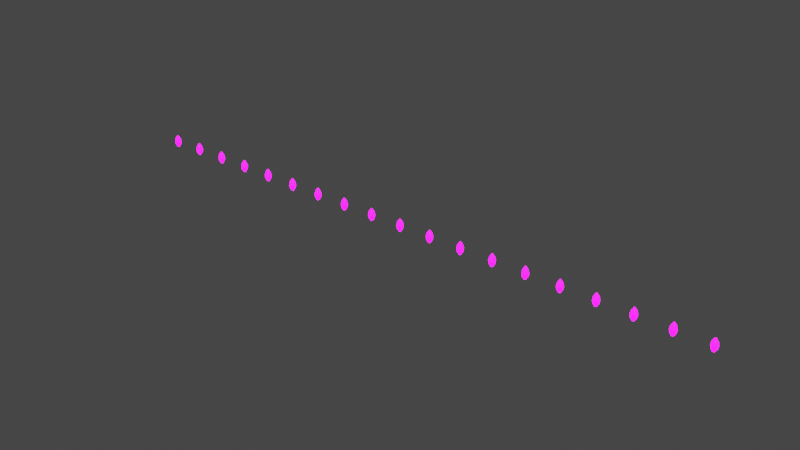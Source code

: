 # Source: light.blend  (saved by Blender 3.2.14; exported with 4.5.12 LTS)
import bpy
from mathutils import Matrix  # noqa: F401  (used for matrix-valued properties, if any)

bpy.ops.wm.read_factory_settings(use_empty=True)
scene = bpy.context.scene
scene.name = 'Scene'

# ---- collections
col_collection = bpy.data.collections.new('Collection'); scene.collection.children.link(col_collection)

# ---- images (referenced by path relative to the original .blend; pixels are not part of the script)
import os
ASSET_DIR = os.environ.get("B2B_ASSET_DIR", "")  # directory of the original .blend (textures are referenced by path, not embedded)
HERE = os.path.dirname(os.path.abspath(__file__))  # packed textures are extracted next to this script under _unpacked/

def load_image(name, relpath, width, height, colorspace="sRGB"):
    """Load a texture the original file referenced (path relative to the .blend, or extracted next to this script)."""
    p = next((c for c in (os.path.join(HERE, relpath), os.path.join(ASSET_DIR, relpath)) if relpath and os.path.exists(c)), "")
    if p:
        img = bpy.data.images.load(p, check_existing=True)
        img.name = name
    else:  # same state as the original file: an image datablock whose file is absent (Cycles renders it pink)
        img = bpy.data.images.new(name, width, height)
        img.source = "FILE"
        img.filepath = "//" + (relpath or name)
    img.colorspace_settings.name = colorspace
    return img
img_imphenziapalette01_256_gradientx4_png = load_image('ImphenziaPalette01-256-GradientX4.png', 'ImphenziaPalette01-256-GradientX4.png', 1024, 1024, 'sRGB')
img_imphenziapalette02_emission_png = load_image('ImphenziaPalette02-Emission.png', 'ImphenziaPalette02-Emission.png', 1024, 1024, 'sRGB')
img_imphenziapalette02_opacity_png = load_image('ImphenziaPalette02-Opacity.png', 'ImphenziaPalette02-Opacity.png', 1024, 1024, 'sRGB')

# ---- materials (node trees are filled in below, after node groups)
mat_gradient = bpy.data.materials.new('Gradient')
mat_gradient.alpha_threshold = 0.6481
mat_gradient.use_backface_culling = True
mat_gradient.use_raytrace_refraction = True
mat_gradient.use_screen_refraction = True
mat_gradient.use_sss_translucency = True
mat_gradient.thickness_mode = 'SLAB'
mat_gradient.use_thickness_from_shadow = True
mat_movinggradient = bpy.data.materials.new('MovingGradient')
mat_movinggradient.alpha_threshold = 0.6481
mat_movinggradient.use_backface_culling = True
mat_movinggradient.use_raytrace_refraction = True
mat_movinggradient.use_screen_refraction = True
mat_movinggradient.use_sss_translucency = True
mat_movinggradient.thickness_mode = 'SLAB'
mat_movinggradient.use_thickness_from_shadow = True

# ---- material node trees
mat_gradient.use_nodes = True; mat_gradient.node_tree.nodes.clear()
_N = mat_gradient.node_tree.nodes; _L = mat_gradient.node_tree.links
n0 = _N.new('ShaderNodeOutputMaterial'); n0.name = 'Material Output'; n0.location = (300, 300)
n1 = _N.new('ShaderNodeBsdfPrincipled'); n1.name = 'Principled BSDF'; n1.location = (10, 300)
n1.distribution = 'GGX'
n1.subsurface_method = 'BURLEY'
n1.inputs[3].default_value = 1.45
n1.inputs[28].default_value = 10.0
n2 = _N.new('ShaderNodeTexImage'); n2.name = 'Image Texture'; n2.location = (-460, 320)
n2.image = img_imphenziapalette01_256_gradientx4_png
n3 = _N.new('ShaderNodeTexImage'); n3.name = 'Image Texture.001'; n3.location = (-500, 0)
n3.image = img_imphenziapalette02_emission_png
n4 = _N.new('ShaderNodeTexImage'); n4.name = 'Image Texture.002'; n4.location = (-480, -300)
n4.image = img_imphenziapalette02_opacity_png
n5 = _N.new('ShaderNodeValue'); n5.name = 'Value'; n5.location = (300, 140)
n5.outputs[0].default_value = 0.0
_L.new(n1.outputs[0], n0.inputs[0])
_L.new(n2.outputs[0], n1.inputs[0])
_L.new(n3.outputs[0], n1.inputs[27])
_L.new(n4.outputs[0], n1.inputs[4])
_L.new(n5.outputs[0], n0.inputs[3])
n0.is_active_output = True
mat_movinggradient.use_nodes = True; mat_movinggradient.node_tree.nodes.clear()
_N = mat_movinggradient.node_tree.nodes; _L = mat_movinggradient.node_tree.links
n0 = _N.new('ShaderNodeOutputMaterial'); n0.name = 'Material Output'; n0.location = (300, 300)
n1 = _N.new('ShaderNodeBsdfPrincipled'); n1.name = 'Principled BSDF'; n1.location = (10, 300)
n1.distribution = 'GGX'
n1.subsurface_method = 'BURLEY'
n1.inputs[3].default_value = 1.45
n1.inputs[28].default_value = 10.0
n2 = _N.new('ShaderNodeTexImage'); n2.name = 'Image Texture'; n2.location = (-460, 320)
n2.image = img_imphenziapalette01_256_gradientx4_png
n3 = _N.new('ShaderNodeTexImage'); n3.name = 'Image Texture.001'; n3.location = (-500, 0)
n3.image = img_imphenziapalette02_emission_png
n4 = _N.new('ShaderNodeTexImage'); n4.name = 'Image Texture.002'; n4.location = (-480, -300)
n4.image = img_imphenziapalette02_opacity_png
n5 = _N.new('ShaderNodeValue'); n5.name = 'Value'; n5.location = (300, 140)
n5.outputs[0].default_value = 0.0
_L.new(n1.outputs[0], n0.inputs[0])
_L.new(n2.outputs[0], n1.inputs[0])
_L.new(n3.outputs[0], n1.inputs[27])
_L.new(n4.outputs[0], n1.inputs[4])
_L.new(n5.outputs[0], n0.inputs[3])
n0.is_active_output = True

# ---- world
world_world = bpy.data.worlds.new('World'); scene.world = world_world
world_world.use_nodes = True; world_world.node_tree.nodes.clear()
_N = world_world.node_tree.nodes; _L = world_world.node_tree.links
n0 = _N.new('ShaderNodeOutputWorld'); n0.name = 'World Output'; n0.location = (300, 300)
n1 = _N.new('ShaderNodeBackground'); n1.name = 'Background'; n1.location = (10, 300)
n1.inputs[0].default_value = (0.05088, 0.05088, 0.05088, 1.0)
_L.new(n1.outputs[0], n0.inputs[0])
n0.is_active_output = True
world_world.color = (0.05088, 0.05088, 0.05088)
world_world.use_sun_shadow = False
world_world.sun_shadow_jitter_overblur = 0.0

# ---- meshes
me_cube_001 = bpy.data.meshes.new('Cube.001')
me_cube_001.from_pydata([(0.07879, -0.07879, 0.2965), (0.07879, -0.07879, -3.307e-08), (0.07879, 0.07879, 0.2965), (0.07879, 0.07879, 9.275e-09), (-0.07879, -0.07879, 0.2965), (-0.07879, -0.07879, -9.275e-09), (-0.07879, 0.07879, 0.2965), (-0.07879, 0.07879, 3.307e-08), (5.92e-08, 0.2326, 0.4461), (8.474e-08, 0.1847, 0.6477), (9.777e-08, 0.09796, 0.8013), (1.655e-08, 0.1895, 0.1708), (-0.01911, 0.09608, 0.8013), (-0.03696, 0.1858, 0.1708), (-0.03749, 0.09051, 0.8013), (-0.07251, 0.175, 0.1708), (-0.05443, 0.08145, 0.8013), (-0.1053, 0.1575, 0.1708), (-0.06927, 0.06927, 0.8013), (-0.134, 0.134, 0.1708), (-0.08145, 0.05443, 0.8013), (-0.1575, 0.1053, 0.1708), (-0.09051, 0.03749, 0.8013), (-0.175, 0.07251, 0.1708), (-0.09608, 0.01911, 0.8013), (-0.1858, 0.03696, 0.1708), (-0.09796, -2.233e-07, 0.8013), (-0.1895, -5.649e-08, 0.1708), (-0.09608, -0.01911, 0.8013), (-0.1858, -0.03696, 0.1708), (-0.09051, -0.03749, 0.8013), (-0.175, -0.07251, 0.1708), (-0.08145, -0.05443, 0.8013), (-0.1575, -0.1053, 0.1708), (-0.06927, -0.06927, 0.8013), (-0.134, -0.134, 0.1708), (-0.05443, -0.08145, 0.8013), (-0.1053, -0.1575, 0.1708), (-0.03749, -0.09051, 0.8013), (-0.07251, -0.175, 0.1708), (-0.01911, -0.09608, 0.8013), (-0.03696, -0.1858, 0.1708), (1.063e-07, -0.09796, 0.8013), (3.312e-08, -0.1895, 0.1708), (0.01911, -0.09608, 0.8013), (0.03696, -0.1858, 0.1708), (0.03749, -0.09051, 0.8013), (0.07251, -0.175, 0.1708), (0.05443, -0.08145, 0.8013), (0.1053, -0.1575, 0.1708), (0.06927, -0.06927, 0.8013), (0.134, -0.134, 0.1708), (0.08145, -0.05443, 0.8013), (0.1575, -0.1053, 0.1708), (0.09051, -0.03749, 0.8013), (0.175, -0.07251, 0.1708), (0.09608, -0.01911, 0.8013), (0.1858, -0.03696, 0.1708), (0.09796, -2.179e-07, 0.8013), (0.1895, -4.595e-08, 0.1708), (0.09608, 0.01911, 0.8013), (0.1858, 0.03696, 0.1708), (0.09051, 0.03749, 0.8013), (0.175, 0.07251, 0.1708), (0.08145, 0.05443, 0.8013), (0.1575, 0.1053, 0.1708), (0.06927, 0.06927, 0.8013), (0.134, 0.134, 0.1708), (0.05443, 0.08145, 0.8013), (0.1053, 0.1575, 0.1708), (0.03749, 0.09051, 0.8013), (0.07251, 0.175, 0.1708), (0.01911, 0.09608, 0.8013), (0.03696, 0.1858, 0.1708), (3.491e-08, 0.2181, 0.2877), (-0.04255, 0.2139, 0.2877), (-0.04537, 0.2281, 0.4461), (-0.03604, 0.1812, 0.6477), (-0.08347, 0.2015, 0.2877), (-0.089, 0.2149, 0.4461), (-0.0707, 0.1707, 0.6477), (-0.1212, 0.1814, 0.2877), (-0.1292, 0.1934, 0.4461), (-0.1026, 0.1536, 0.6477), (-0.1542, 0.1542, 0.2877), (-0.1645, 0.1645, 0.4461), (-0.1306, 0.1306, 0.6477), (-0.1814, 0.1212, 0.2877), (-0.1934, 0.1292, 0.4461), (-0.1536, 0.1026, 0.6477), (-0.2015, 0.08347, 0.2877), (-0.2149, 0.089, 0.4461), (-0.1707, 0.0707, 0.6477), (-0.2139, 0.04255, 0.2877), (-0.2281, 0.04537, 0.4461), (-0.1812, 0.03604, 0.6477), (-0.2181, -8.876e-08, 0.2877), (-0.2326, -1.318e-07, 0.4461), (-0.1847, -1.846e-07, 0.6477), (-0.2139, -0.04255, 0.2877), (-0.2281, -0.04537, 0.4461), (-0.1812, -0.03604, 0.6477), (-0.2015, -0.08347, 0.2877), (-0.2149, -0.089, 0.4461), (-0.1707, -0.0707, 0.6477), (-0.1814, -0.1212, 0.2877), (-0.1934, -0.1292, 0.4461), (-0.1536, -0.1026, 0.6477), (-0.1542, -0.1542, 0.2877), (-0.1645, -0.1645, 0.4461), (-0.1306, -0.1306, 0.6477), (-0.1212, -0.1814, 0.2877), (-0.1292, -0.1934, 0.4461), (-0.1026, -0.1536, 0.6477), (-0.08347, -0.2015, 0.2877), (-0.089, -0.2149, 0.4461), (-0.0707, -0.1707, 0.6477), (-0.04255, -0.2139, 0.2877), (-0.04537, -0.2281, 0.4461), (-0.03604, -0.1812, 0.6477), (5.398e-08, -0.2181, 0.2877), (7.953e-08, -0.2326, 0.4461), (1.009e-07, -0.1847, 0.6477), (0.04255, -0.2139, 0.2877), (0.04537, -0.2281, 0.4461), (0.03604, -0.1812, 0.6477), (0.08347, -0.2015, 0.2877), (0.089, -0.2149, 0.4461), (0.0707, -0.1707, 0.6477), (0.1212, -0.1814, 0.2877), (0.1292, -0.1934, 0.4461), (0.1026, -0.1536, 0.6477), (0.1542, -0.1542, 0.2877), (0.1645, -0.1645, 0.4461), (0.1306, -0.1306, 0.6477), (0.1814, -0.1212, 0.2877), (0.1934, -0.1292, 0.4461), (0.1536, -0.1026, 0.6477), (0.2015, -0.08347, 0.2877), (0.2149, -0.089, 0.4461), (0.1707, -0.0707, 0.6477), (0.2139, -0.04255, 0.2877), (0.2281, -0.04537, 0.4461), (0.1812, -0.03604, 0.6477), (0.2181, -7.662e-08, 0.2877), (0.2326, -1.188e-07, 0.4461), (0.1847, -1.743e-07, 0.6477), (0.2139, 0.04255, 0.2877), (0.2281, 0.04537, 0.4461), (0.1812, 0.03604, 0.6477), (0.2015, 0.08347, 0.2877), (0.2149, 0.089, 0.4461), (0.1707, 0.0707, 0.6477), (0.1814, 0.1212, 0.2877), (0.1934, 0.1292, 0.4461), (0.1536, 0.1026, 0.6477), (0.1542, 0.1542, 0.2877), (0.1645, 0.1645, 0.4461), (0.1306, 0.1306, 0.6477), (0.1212, 0.1814, 0.2877), (0.1292, 0.1934, 0.4461), (0.1026, 0.1536, 0.6477), (0.08347, 0.2015, 0.2877), (0.089, 0.2149, 0.4461), (0.0707, 0.1707, 0.6477), (0.04255, 0.2139, 0.2877), (0.04537, 0.2281, 0.4461), (0.03604, 0.1812, 0.6477), (9.763e-08, 0.04382, 0.8868), (-0.008549, 0.04298, 0.8868), (-0.01677, 0.04049, 0.8868), (-0.02435, 0.03644, 0.8868), (-0.03099, 0.03099, 0.8868), (-0.03644, 0.02435, 0.8868), (-0.04049, 0.01677, 0.8868), (-0.04298, 0.008549, 0.8868), (-0.04382, -2.439e-07, 0.8868), (-0.04298, -0.008549, 0.8868), (-0.04049, -0.01677, 0.8868), (-0.03644, -0.02435, 0.8868), (-0.03099, -0.03099, 0.8868), (-0.02435, -0.03644, 0.8868), (-0.01677, -0.04049, 0.8868), (-0.008549, -0.04298, 0.8868), (1.015e-07, -0.04382, 0.8868), (0.008549, -0.04298, 0.8868), (0.01677, -0.04049, 0.8868), (0.02435, -0.03644, 0.8868), (0.03099, -0.03099, 0.8868), (0.03644, -0.02435, 0.8868), (0.04049, -0.01677, 0.8868), (0.04298, -0.008549, 0.8868), (0.04382, -2.414e-07, 0.8868), (0.04298, 0.008549, 0.8868), (0.04049, 0.01677, 0.8868), (0.03644, 0.02435, 0.8868), (0.03099, 0.03099, 0.8868), (0.02435, 0.03644, 0.8868), (0.01677, 0.04049, 0.8868), (0.008549, 0.04298, 0.8868)], [], [(0, 1, 3, 2), (2, 3, 7, 6), (6, 7, 5, 4), (4, 5, 1, 0), (2, 6, 4, 0), (7, 3, 1, 5), (107, 106, 109, 110), (52, 137, 140, 54), (74, 11, 13, 75), (106, 105, 108, 109), (139, 138, 141, 142), (75, 13, 15, 78), (109, 108, 111, 112), (140, 139, 142, 143), (78, 15, 17, 81), (110, 109, 112, 113), (54, 140, 143, 56), (81, 17, 19, 84), (34, 110, 113, 36), (142, 141, 144, 145), (84, 19, 21, 87), (112, 111, 114, 115), (143, 142, 145, 146), (87, 21, 23, 90), (113, 112, 115, 116), (56, 143, 146, 58), (90, 23, 25, 93), (36, 113, 116, 38), (145, 144, 147, 148), (93, 25, 27, 96), (115, 114, 117, 118), (146, 145, 148, 149), (96, 27, 29, 99), (116, 115, 118, 119), (58, 146, 149, 60), (99, 29, 31, 102), (38, 116, 119, 40), (148, 147, 150, 151), (102, 31, 33, 105), (118, 117, 120, 121), (149, 148, 151, 152), (105, 33, 35, 108), (119, 118, 121, 122), (60, 149, 152, 62), (108, 35, 37, 111), (40, 119, 122, 42), (151, 150, 153, 154), (111, 37, 39, 114), (121, 120, 123, 124), (152, 151, 154, 155), (114, 39, 41, 117), (122, 121, 124, 125), (62, 152, 155, 64), (117, 41, 43, 120), (42, 122, 125, 44), (154, 153, 156, 157), (120, 43, 45, 123), (124, 123, 126, 127), (155, 154, 157, 158), (123, 45, 47, 126), (125, 124, 127, 128), (64, 155, 158, 66), (126, 47, 49, 129), (44, 125, 128, 46), (157, 156, 159, 160), (129, 49, 51, 132), (127, 126, 129, 130), (158, 157, 160, 161), (132, 51, 53, 135), (128, 127, 130, 131), (66, 158, 161, 68), (135, 53, 55, 138), (46, 128, 131, 48), (160, 159, 162, 163), (138, 55, 57, 141), (130, 129, 132, 133), (161, 160, 163, 164), (141, 57, 59, 144), (131, 130, 133, 134), (68, 161, 164, 70), (144, 59, 61, 147), (48, 131, 134, 50), (163, 162, 165, 166), (147, 61, 63, 150), (133, 132, 135, 136), (164, 163, 166, 167), (150, 63, 65, 153), (134, 133, 136, 137), (70, 164, 167, 72), (153, 65, 67, 156), (50, 134, 137, 52), (166, 165, 74, 8), (156, 67, 69, 159), (136, 135, 138, 139), (167, 166, 8, 9), (159, 69, 71, 162), (13, 11, 73, 71, 69, 67, 65, 63, 61, 59, 57, 55, 53, 51, 49, 47, 45, 43, 41, 39, 37, 35, 33, 31, 29, 27, 25, 23, 21, 19, 17, 15), (72, 167, 9, 10), (162, 71, 73, 165), (32, 107, 110, 34), (137, 136, 139, 140), (165, 73, 11, 74), (30, 32, 179, 178), (30, 104, 107, 32), (104, 103, 106, 107), (103, 102, 105, 106), (28, 101, 104, 30), (101, 100, 103, 104), (100, 99, 102, 103), (26, 98, 101, 28), (98, 97, 100, 101), (97, 96, 99, 100), (24, 95, 98, 26), (95, 94, 97, 98), (94, 93, 96, 97), (22, 92, 95, 24), (92, 91, 94, 95), (91, 90, 93, 94), (20, 89, 92, 22), (89, 88, 91, 92), (88, 87, 90, 91), (18, 86, 89, 20), (86, 85, 88, 89), (85, 84, 87, 88), (16, 83, 86, 18), (83, 82, 85, 86), (82, 81, 84, 85), (14, 80, 83, 16), (80, 79, 82, 83), (79, 78, 81, 82), (12, 77, 80, 14), (77, 76, 79, 80), (76, 75, 78, 79), (10, 9, 77, 12), (9, 8, 76, 77), (8, 74, 75, 76), (168, 169, 170, 171, 172, 173, 174, 175, 176, 177, 178, 179, 180, 181, 182, 183, 184, 185, 186, 187, 188, 189, 190, 191, 192, 193, 194, 195, 196, 197, 198, 199), (14, 16, 171, 170), (68, 70, 198, 197), (52, 54, 190, 189), (36, 38, 182, 181), (10, 12, 169, 168), (20, 22, 174, 173), (58, 60, 193, 192), (42, 44, 185, 184), (26, 28, 177, 176), (64, 66, 196, 195), (48, 50, 188, 187), (32, 34, 180, 179), (16, 18, 172, 171), (70, 72, 199, 198), (54, 56, 191, 190), (38, 40, 183, 182), (22, 24, 175, 174), (60, 62, 194, 193), (44, 46, 186, 185), (28, 30, 178, 177), (12, 14, 170, 169), (66, 68, 197, 196), (50, 52, 189, 188), (34, 36, 181, 180), (72, 10, 168, 199), (18, 20, 173, 172), (56, 58, 192, 191), (40, 42, 184, 183), (24, 26, 176, 175), (62, 64, 195, 194), (46, 48, 187, 186)])
me_cube_001.polygons.foreach_set('use_smooth', [True] * 168)
me_cube_001.polygons.foreach_set('material_index', [0, 0, 0, 0, 0, 0, 1, 1, 1, 1, 1, 1, 1, 1, 1, 1, 1, 1, 1, 1, 1, 1, 1, 1, 1, 1, 1, 1, 1, 1, 1, 1, 1, 1, 1, 1, 1, 1, 1, 1, 1, 1, 1, 1, 1, 1, 1, 1, 1, 1, 1, 1, 1, 1, 1, 1, 1, 1, 1, 1, 1, 1, 1, 1, 1, 1, 1, 1, 1, 1, 1, 1, 1, 1, 1, 1, 1, 1, 1, 1, 1, 1, 1, 1, 1, 1, 1, 1, 1, 1, 1, 1, 1, 1, 1, 1, 1, 1, 1, 1, 1, 1, 1, 1, 1, 1, 1, 1, 1, 1, 1, 1, 1, 1, 1, 1, 1, 1, 1, 1, 1, 1, 1, 1, 1, 1, 1, 1, 1, 1, 1, 1, 1, 1, 1, 1, 1, 1, 1, 1, 1, 1, 1, 1, 1, 1, 1, 1, 1, 1, 1, 1, 1, 1, 1, 1, 1, 1, 1, 1, 1, 1, 1, 1, 1, 1, 1, 1])
_uv = me_cube_001.uv_layers.new(name='UVMap')
_uv.uv.foreach_set('vector', [0.8046, 1.238, 0.8046, 1.203, 0.8046, 1.203, 0.8046, 1.238, 0.8046, 1.238, 0.8046, 1.203, 0.786, 1.203, 0.786, 1.238, 0.786, 1.238, 0.786, 1.203, 0.786, 1.203, 0.786, 1.238, 0.786, 1.238, 0.786, 1.203, 0.8046, 1.203, 0.8046, 1.238, 0.8046, 1.238, 0.786, 1.238, 0.786, 1.238, 0.8046, 1.238, 0.786, 1.203, 0.8046, 1.203, 0.8046, 1.203, 0.786, 1.203, 0.8871, 0.365, 0.8881, 0.3648, 0.8881, 0.365, 0.8871, 0.3652, 0.8863, 0.3663, 0.8871, 0.3666, 0.8871, 0.3667, 0.8863, 0.3663, 0.8889, 0.3658, 0.8895, 0.3658, 0.8895, 0.3656, 0.8889, 0.3656, 0.8881, 0.3648, 0.8889, 0.3649, 0.8889, 0.365, 0.8881, 0.365, 0.8881, 0.3669, 0.8889, 0.3669, 0.8889, 0.3669, 0.8881, 0.367, 0.8889, 0.3656, 0.8895, 0.3656, 0.8895, 0.3655, 0.8889, 0.3654, 0.8881, 0.365, 0.8889, 0.365, 0.8889, 0.3652, 0.8881, 0.3652, 0.8871, 0.3667, 0.8881, 0.3669, 0.8881, 0.367, 0.8871, 0.3668, 0.8889, 0.3654, 0.8895, 0.3655, 0.8895, 0.3653, 0.8889, 0.3652, 0.8871, 0.3652, 0.8881, 0.365, 0.8881, 0.3652, 0.8871, 0.3653, 0.8863, 0.3663, 0.8871, 0.3667, 0.8871, 0.3668, 0.8863, 0.3663, 0.8889, 0.3652, 0.8895, 0.3653, 0.8895, 0.3651, 0.8889, 0.365, 0.8863, 0.3655, 0.8871, 0.3652, 0.8871, 0.3653, 0.8863, 0.3656, 0.8881, 0.367, 0.8889, 0.3669, 0.8889, 0.367, 0.8881, 0.367, 0.8889, 0.365, 0.8895, 0.3651, 0.8895, 0.365, 0.8889, 0.3649, 0.8881, 0.3652, 0.8889, 0.3652, 0.8889, 0.3654, 0.8881, 0.3654, 0.8871, 0.3668, 0.8881, 0.367, 0.8881, 0.367, 0.8871, 0.3668, 0.8889, 0.3649, 0.8895, 0.365, 0.8895, 0.3649, 0.8889, 0.3648, 0.8871, 0.3653, 0.8881, 0.3652, 0.8881, 0.3654, 0.8871, 0.3655, 0.8863, 0.3663, 0.8871, 0.3668, 0.8871, 0.3668, 0.8863, 0.3663, 0.8889, 0.3648, 0.8895, 0.3649, 0.8895, 0.3649, 0.8889, 0.3647, 0.8863, 0.3656, 0.8871, 0.3653, 0.8871, 0.3655, 0.8863, 0.3656, 0.8881, 0.367, 0.8889, 0.367, 0.8889, 0.3669, 0.8881, 0.367, 0.8889, 0.3647, 0.8895, 0.3649, 0.8895, 0.3649, 0.8889, 0.3647, 0.8881, 0.3654, 0.8889, 0.3654, 0.8889, 0.3656, 0.8881, 0.3656, 0.8871, 0.3668, 0.8881, 0.367, 0.8881, 0.367, 0.8871, 0.3668, 0.8889, 0.3647, 0.8895, 0.3649, 0.8895, 0.3649, 0.8889, 0.3647, 0.8871, 0.3655, 0.8881, 0.3654, 0.8881, 0.3656, 0.8871, 0.3657, 0.8863, 0.3663, 0.8871, 0.3668, 0.8871, 0.3668, 0.8863, 0.3663, 0.8889, 0.3647, 0.8895, 0.3649, 0.8895, 0.3649, 0.8889, 0.3648, 0.8863, 0.3656, 0.8871, 0.3655, 0.8871, 0.3657, 0.8863, 0.3657, 0.8881, 0.367, 0.8889, 0.3669, 0.8889, 0.3669, 0.8881, 0.3669, 0.8889, 0.3648, 0.8895, 0.3649, 0.8895, 0.365, 0.8889, 0.3649, 0.8881, 0.3656, 0.8889, 0.3656, 0.8889, 0.3658, 0.8881, 0.3658, 0.8871, 0.3668, 0.8881, 0.367, 0.8881, 0.3669, 0.8871, 0.3667, 0.8889, 0.3649, 0.8895, 0.365, 0.8895, 0.3651, 0.8889, 0.365, 0.8871, 0.3657, 0.8881, 0.3656, 0.8881, 0.3658, 0.8871, 0.3658, 0.8863, 0.3663, 0.8871, 0.3668, 0.8871, 0.3667, 0.8863, 0.3663, 0.8889, 0.365, 0.8895, 0.3651, 0.8895, 0.3653, 0.8889, 0.3652, 0.8863, 0.3657, 0.8871, 0.3657, 0.8871, 0.3658, 0.8863, 0.3658, 0.8881, 0.3669, 0.8889, 0.3669, 0.8889, 0.3668, 0.8881, 0.3668, 0.8889, 0.3652, 0.8895, 0.3653, 0.8895, 0.3655, 0.8889, 0.3654, 0.8881, 0.3658, 0.8889, 0.3658, 0.8889, 0.3661, 0.8881, 0.3661, 0.8871, 0.3667, 0.8881, 0.3669, 0.8881, 0.3668, 0.8871, 0.3666, 0.8889, 0.3654, 0.8895, 0.3655, 0.8895, 0.3656, 0.8889, 0.3656, 0.8871, 0.3658, 0.8881, 0.3658, 0.8881, 0.3661, 0.8871, 0.366, 0.8863, 0.3663, 0.8871, 0.3667, 0.8871, 0.3666, 0.8863, 0.3663, 0.8889, 0.3656, 0.8895, 0.3656, 0.8895, 0.3658, 0.8889, 0.3658, 0.8863, 0.3658, 0.8871, 0.3658, 0.8871, 0.366, 0.8863, 0.3659, 0.8881, 0.3668, 0.8889, 0.3668, 0.8889, 0.3666, 0.8881, 0.3667, 0.8889, 0.3658, 0.8895, 0.3658, 0.8895, 0.366, 0.8889, 0.3661, 0.8881, 0.3661, 0.8889, 0.3661, 0.8889, 0.3663, 0.8881, 0.3663, 0.8871, 0.3666, 0.8881, 0.3668, 0.8881, 0.3667, 0.8871, 0.3665, 0.8889, 0.3661, 0.8895, 0.366, 0.8895, 0.3662, 0.8889, 0.3663, 0.8871, 0.366, 0.8881, 0.3661, 0.8881, 0.3663, 0.8871, 0.3662, 0.8863, 0.3663, 0.8871, 0.3666, 0.8871, 0.3665, 0.8863, 0.3662, 0.8889, 0.3663, 0.8895, 0.3662, 0.8895, 0.3664, 0.8889, 0.3665, 0.8863, 0.3659, 0.8871, 0.366, 0.8871, 0.3662, 0.8863, 0.366, 0.8881, 0.3667, 0.8889, 0.3666, 0.8889, 0.3665, 0.8881, 0.3665, 0.8889, 0.3665, 0.8895, 0.3664, 0.8895, 0.3665, 0.8889, 0.3666, 0.8881, 0.3663, 0.8889, 0.3663, 0.8889, 0.3665, 0.8881, 0.3665, 0.8871, 0.3665, 0.8881, 0.3667, 0.8881, 0.3665, 0.8871, 0.3664, 0.8889, 0.3666, 0.8895, 0.3665, 0.8895, 0.3666, 0.8889, 0.3668, 0.8871, 0.3662, 0.8881, 0.3663, 0.8881, 0.3665, 0.8871, 0.3664, 0.8863, 0.3662, 0.8871, 0.3665, 0.8871, 0.3664, 0.8863, 0.3661, 0.8889, 0.3668, 0.8895, 0.3666, 0.8895, 0.3667, 0.8889, 0.3669, 0.8863, 0.366, 0.8871, 0.3662, 0.8871, 0.3664, 0.8863, 0.3661, 0.8881, 0.3665, 0.8889, 0.3665, 0.8889, 0.3663, 0.8881, 0.3663, 0.8889, 0.3669, 0.8895, 0.3667, 0.8895, 0.3668, 0.8889, 0.3669, 0.8881, 0.3665, 0.8889, 0.3665, 0.8889, 0.3666, 0.8881, 0.3667, 0.8871, 0.3664, 0.8881, 0.3665, 0.8881, 0.3663, 0.8871, 0.3662, 0.8889, 0.3669, 0.8895, 0.3668, 0.8895, 0.3668, 0.8889, 0.367, 0.8871, 0.3664, 0.8881, 0.3665, 0.8881, 0.3667, 0.8871, 0.3665, 0.8863, 0.3661, 0.8871, 0.3664, 0.8871, 0.3662, 0.8863, 0.366, 0.8889, 0.367, 0.8895, 0.3668, 0.8895, 0.3668, 0.8889, 0.3669, 0.8863, 0.3661, 0.8871, 0.3664, 0.8871, 0.3665, 0.8863, 0.3662, 0.8881, 0.3663, 0.8889, 0.3663, 0.8889, 0.3661, 0.8881, 0.3661, 0.8889, 0.3669, 0.8895, 0.3668, 0.8895, 0.3667, 0.8889, 0.3669, 0.8881, 0.3667, 0.8889, 0.3666, 0.8889, 0.3668, 0.8881, 0.3668, 0.8871, 0.3662, 0.8881, 0.3663, 0.8881, 0.3661, 0.8871, 0.366, 0.8889, 0.3669, 0.8895, 0.3667, 0.8895, 0.3666, 0.8889, 0.3668, 0.8871, 0.3665, 0.8881, 0.3667, 0.8881, 0.3668, 0.8871, 0.3666, 0.8863, 0.366, 0.8871, 0.3662, 0.8871, 0.366, 0.8863, 0.3659, 0.8889, 0.3668, 0.8895, 0.3666, 0.8895, 0.3665, 0.8889, 0.3666, 0.8863, 0.3662, 0.8871, 0.3665, 0.8871, 0.3666, 0.8863, 0.3663, 0.8881, 0.3661, 0.8889, 0.3661, 0.8889, 0.3658, 0.8881, 0.3658, 0.8889, 0.3666, 0.8895, 0.3665, 0.8895, 0.3664, 0.8889, 0.3665, 0.8881, 0.3668, 0.8889, 0.3668, 0.8889, 0.3669, 0.8881, 0.3669, 0.8871, 0.366, 0.8881, 0.3661, 0.8881, 0.3658, 0.8871, 0.3658, 0.8889, 0.3665, 0.8895, 0.3664, 0.8895, 0.3662, 0.8889, 0.3663, 0.8895, 0.3656, 0.8895, 0.3658, 0.8895, 0.366, 0.8895, 0.3662, 0.8895, 0.3664, 0.8895, 0.3665, 0.8895, 0.3666, 0.8895, 0.3667, 0.8895, 0.3668, 0.8895, 0.3668, 0.8895, 0.3668, 0.8895, 0.3667, 0.8895, 0.3666, 0.8895, 0.3665, 0.8895, 0.3664, 0.8895, 0.3662, 0.8895, 0.366, 0.8895, 0.3658, 0.8895, 0.3656, 0.8895, 0.3655, 0.8895, 0.3653, 0.8895, 0.3651, 0.8895, 0.365, 0.8895, 0.3649, 0.8895, 0.3649, 0.8895, 0.3649, 0.8895, 0.3649, 0.8895, 0.3649, 0.8895, 0.365, 0.8895, 0.3651, 0.8895, 0.3653, 0.8895, 0.3655, 0.8863, 0.3659, 0.8871, 0.366, 0.8871, 0.3658, 0.8863, 0.3658, 0.8889, 0.3663, 0.8895, 0.3662, 0.8895, 0.366, 0.8889, 0.3661, 0.8863, 0.3654, 0.8871, 0.365, 0.8871, 0.3652, 0.8863, 0.3655, 0.8871, 0.3666, 0.8881, 0.3668, 0.8881, 0.3669, 0.8871, 0.3667, 0.8889, 0.3661, 0.8895, 0.366, 0.8895, 0.3658, 0.8889, 0.3658, 0.8863, 0.3654, 0.8863, 0.3654, 0.8858, 0.3657, 0.8858, 0.3656, 0.8863, 0.3654, 0.8871, 0.365, 0.8871, 0.365, 0.8863, 0.3654, 0.8871, 0.365, 0.8881, 0.3647, 0.8881, 0.3648, 0.8871, 0.365, 0.8881, 0.3647, 0.8889, 0.3648, 0.8889, 0.3649, 0.8881, 0.3648, 0.8863, 0.3653, 0.8871, 0.3649, 0.8871, 0.365, 0.8863, 0.3654, 0.8871, 0.3649, 0.8881, 0.3647, 0.8881, 0.3647, 0.8871, 0.365, 0.8881, 0.3647, 0.8889, 0.3647, 0.8889, 0.3648, 0.8881, 0.3647, 0.8863, 0.3653, 0.8871, 0.3649, 0.8871, 0.3649, 0.8863, 0.3653, 0.8871, 0.3649, 0.8881, 0.3646, 0.8881, 0.3647, 0.8871, 0.3649, 0.8881, 0.3646, 0.8889, 0.3647, 0.8889, 0.3647, 0.8881, 0.3647, 0.8863, 0.3653, 0.8871, 0.3649, 0.8871, 0.3649, 0.8863, 0.3653, 0.8871, 0.3649, 0.8881, 0.3647, 0.8881, 0.3646, 0.8871, 0.3649, 0.8881, 0.3647, 0.8889, 0.3647, 0.8889, 0.3647, 0.8881, 0.3646, 0.8863, 0.3654, 0.8871, 0.365, 0.8871, 0.3649, 0.8863, 0.3653, 0.8871, 0.365, 0.8881, 0.3647, 0.8881, 0.3647, 0.8871, 0.3649, 0.8881, 0.3647, 0.8889, 0.3648, 0.8889, 0.3647, 0.8881, 0.3647, 0.8863, 0.3654, 0.8871, 0.365, 0.8871, 0.365, 0.8863, 0.3654, 0.8871, 0.365, 0.8881, 0.3648, 0.8881, 0.3647, 0.8871, 0.365, 0.8881, 0.3648, 0.8889, 0.3649, 0.8889, 0.3648, 0.8881, 0.3647, 0.8863, 0.3655, 0.8871, 0.3652, 0.8871, 0.365, 0.8863, 0.3654, 0.8871, 0.3652, 0.8881, 0.365, 0.8881, 0.3648, 0.8871, 0.365, 0.8881, 0.365, 0.8889, 0.365, 0.8889, 0.3649, 0.8881, 0.3648, 0.8863, 0.3656, 0.8871, 0.3653, 0.8871, 0.3652, 0.8863, 0.3655, 0.8871, 0.3653, 0.8881, 0.3652, 0.8881, 0.365, 0.8871, 0.3652, 0.8881, 0.3652, 0.8889, 0.3652, 0.8889, 0.365, 0.8881, 0.365, 0.8863, 0.3656, 0.8871, 0.3655, 0.8871, 0.3653, 0.8863, 0.3656, 0.8871, 0.3655, 0.8881, 0.3654, 0.8881, 0.3652, 0.8871, 0.3653, 0.8881, 0.3654, 0.8889, 0.3654, 0.8889, 0.3652, 0.8881, 0.3652, 0.8863, 0.3657, 0.8871, 0.3657, 0.8871, 0.3655, 0.8863, 0.3656, 0.8871, 0.3657, 0.8881, 0.3656, 0.8881, 0.3654, 0.8871, 0.3655, 0.8881, 0.3656, 0.8889, 0.3656, 0.8889, 0.3654, 0.8881, 0.3654, 0.8863, 0.3658, 0.8871, 0.3658, 0.8871, 0.3657, 0.8863, 0.3657, 0.8871, 0.3658, 0.8881, 0.3658, 0.8881, 0.3656, 0.8871, 0.3657, 0.8881, 0.3658, 0.8889, 0.3658, 0.8889, 0.3656, 0.8881, 0.3656, 0.8858, 0.3658, 0.8858, 0.3658, 0.8858, 0.3658, 0.8858, 0.3657, 0.8858, 0.3657, 0.8858, 0.3657, 0.8858, 0.3656, 0.8858, 0.3656, 0.8858, 0.3656, 0.8858, 0.3656, 0.8858, 0.3656, 0.8858, 0.3657, 0.8858, 0.3657, 0.8858, 0.3657, 0.8858, 0.3658, 0.8858, 0.3658, 0.8858, 0.3658, 0.8858, 0.3659, 0.8858, 0.3659, 0.8858, 0.366, 0.8858, 0.366, 0.8858, 0.366, 0.8858, 0.366, 0.8858, 0.3661, 0.8858, 0.3661, 0.8858, 0.3661, 0.8858, 0.366, 0.8858, 0.366, 0.8858, 0.366, 0.8858, 0.366, 0.8858, 0.3659, 0.8858, 0.3659, 0.8863, 0.3656, 0.8863, 0.3656, 0.8858, 0.3657, 0.8858, 0.3658, 0.8863, 0.3661, 0.8863, 0.366, 0.8858, 0.3659, 0.8858, 0.366, 0.8863, 0.3663, 0.8863, 0.3663, 0.8858, 0.366, 0.8858, 0.366, 0.8863, 0.3656, 0.8863, 0.3656, 0.8858, 0.3658, 0.8858, 0.3657, 0.8863, 0.3658, 0.8863, 0.3657, 0.8858, 0.3658, 0.8858, 0.3658, 0.8863, 0.3654, 0.8863, 0.3654, 0.8858, 0.3656, 0.8858, 0.3657, 0.8863, 0.3663, 0.8863, 0.3663, 0.8858, 0.3661, 0.8858, 0.3661, 0.8863, 0.3658, 0.8863, 0.3659, 0.8858, 0.3659, 0.8858, 0.3658, 0.8863, 0.3653, 0.8863, 0.3653, 0.8858, 0.3656, 0.8858, 0.3656, 0.8863, 0.3663, 0.8863, 0.3662, 0.8858, 0.366, 0.8858, 0.366, 0.8863, 0.3661, 0.8863, 0.3662, 0.8858, 0.366, 0.8858, 0.366, 0.8863, 0.3654, 0.8863, 0.3655, 0.8858, 0.3657, 0.8858, 0.3657, 0.8863, 0.3656, 0.8863, 0.3655, 0.8858, 0.3657, 0.8858, 0.3657, 0.8863, 0.366, 0.8863, 0.3659, 0.8858, 0.3659, 0.8858, 0.3659, 0.8863, 0.3663, 0.8863, 0.3663, 0.8858, 0.3661, 0.8858, 0.366, 0.8863, 0.3656, 0.8863, 0.3657, 0.8858, 0.3658, 0.8858, 0.3658, 0.8863, 0.3654, 0.8863, 0.3653, 0.8858, 0.3656, 0.8858, 0.3656, 0.8863, 0.3663, 0.8863, 0.3663, 0.8858, 0.366, 0.8858, 0.3661, 0.8863, 0.3659, 0.8863, 0.366, 0.8858, 0.3659, 0.8858, 0.3659, 0.8863, 0.3653, 0.8863, 0.3654, 0.8858, 0.3656, 0.8858, 0.3656, 0.8863, 0.3657, 0.8863, 0.3656, 0.8858, 0.3658, 0.8858, 0.3658, 0.8863, 0.3662, 0.8863, 0.3661, 0.8858, 0.366, 0.8858, 0.366, 0.8863, 0.3662, 0.8863, 0.3663, 0.8858, 0.366, 0.8858, 0.366, 0.8863, 0.3655, 0.8863, 0.3656, 0.8858, 0.3657, 0.8858, 0.3657, 0.8863, 0.3659, 0.8863, 0.3658, 0.8858, 0.3658, 0.8858, 0.3659, 0.8863, 0.3655, 0.8863, 0.3654, 0.8858, 0.3657, 0.8858, 0.3657, 0.8863, 0.3663, 0.8863, 0.3663, 0.8858, 0.3661, 0.8858, 0.3661, 0.8863, 0.3657, 0.8863, 0.3658, 0.8858, 0.3658, 0.8858, 0.3658, 0.8863, 0.3653, 0.8863, 0.3653, 0.8858, 0.3656, 0.8858, 0.3656, 0.8863, 0.3663, 0.8863, 0.3663, 0.8858, 0.366, 0.8858, 0.366, 0.8863, 0.366, 0.8863, 0.3661, 0.8858, 0.366, 0.8858, 0.3659])
me_cube_001.materials.append(mat_gradient)
me_cube_001.materials.append(mat_movinggradient)
me_cube_001.update()

# ---- objects
ob_cube = bpy.data.objects.new('Cube', me_cube_001)

# ---- transforms, parenting, visibility, modifiers, constraints
ob_cube.location = (0.0, 0.0, 0.0)
_m = ob_cube.modifiers.new('Array', 'ARRAY')
_m.count = 19
_m.relative_offset_displace = (5.4, 0.0, 0.0)

# ---- collection membership
col_collection.objects.link(ob_cube)

# ---- scene / render settings (as saved in the file)
scene.frame_start = 1; scene.frame_end = 250; scene.frame_set(2)
scene.render.engine = 'BLENDER_EEVEE_NEXT'
scene.cycles.use_denoising = False
scene.cycles.sampling_pattern = 'TABULATED_SOBOL'
scene.cycles.use_light_tree = False
scene.view_settings.view_transform = 'Filmic'
bpy.context.view_layer.update()

# ---- added for rendering (the .blend has no active camera and no usable light): camera, sun
cam_auto = bpy.data.cameras.new('AutoCamera')
cam_auto.lens = 50.0
cam_auto.sensor_width = 36.0
cam_auto.clip_end = 1000.0
ob_auto_camera = bpy.data.objects.new('AutoCamera', cam_auto)
scene.collection.objects.link(ob_auto_camera)
ob_auto_camera.location = (64.8782, -50.7265, 34.261)
ob_auto_camera.rotation_euler = (1.09748, -7.21219e-08, 0.694738)
scene.camera = ob_auto_camera
light_auto_sun = bpy.data.lights.new('AutoSun', 'SUN')
light_auto_sun.energy = 3.0
light_auto_sun.angle = 0.0523599
ob_auto_sun = bpy.data.objects.new('AutoSun', light_auto_sun)
scene.collection.objects.link(ob_auto_sun)
ob_auto_sun.rotation_euler = (0.872665, 0.174533, 0.523599)
bpy.context.view_layer.update()
